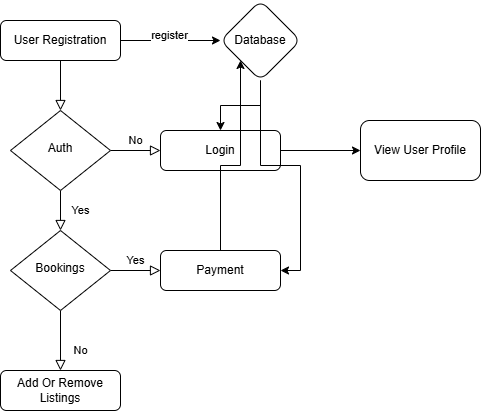

The diagram above was exported from draw.io. Its source (the exported page's mxGraphModel, read from the mxfile embedded in the PNG):
<mxGraphModel dx="1042" dy="527" grid="1" gridSize="10" guides="1" tooltips="1" connect="1" arrows="1" fold="1" page="1" pageScale="1" pageWidth="827" pageHeight="1169" math="0" shadow="0">
  <root>
    <mxCell id="WIyWlLk6GJQsqaUBKTNV-0" />
    <mxCell id="WIyWlLk6GJQsqaUBKTNV-1" parent="WIyWlLk6GJQsqaUBKTNV-0" />
    <mxCell id="WIyWlLk6GJQsqaUBKTNV-2" value="" style="rounded=0;html=1;jettySize=auto;orthogonalLoop=1;fontSize=11;endArrow=block;endFill=0;endSize=8;strokeWidth=1;shadow=0;labelBackgroundColor=none;edgeStyle=orthogonalEdgeStyle;" parent="WIyWlLk6GJQsqaUBKTNV-1" source="WIyWlLk6GJQsqaUBKTNV-3" target="WIyWlLk6GJQsqaUBKTNV-6" edge="1">
      <mxGeometry relative="1" as="geometry" />
    </mxCell>
    <mxCell id="2iu2qCDRjnNbEdo_jXnc-1" value="" style="edgeStyle=orthogonalEdgeStyle;rounded=0;orthogonalLoop=1;jettySize=auto;html=1;" edge="1" parent="WIyWlLk6GJQsqaUBKTNV-1" source="WIyWlLk6GJQsqaUBKTNV-3" target="2iu2qCDRjnNbEdo_jXnc-0">
      <mxGeometry relative="1" as="geometry" />
    </mxCell>
    <mxCell id="2iu2qCDRjnNbEdo_jXnc-2" value="register" style="edgeLabel;html=1;align=center;verticalAlign=middle;resizable=0;points=[];" vertex="1" connectable="0" parent="2iu2qCDRjnNbEdo_jXnc-1">
      <mxGeometry x="-0.032" y="6" relative="1" as="geometry">
        <mxPoint as="offset" />
      </mxGeometry>
    </mxCell>
    <mxCell id="WIyWlLk6GJQsqaUBKTNV-3" value="User Registration" style="rounded=1;whiteSpace=wrap;html=1;fontSize=12;glass=0;strokeWidth=1;shadow=0;" parent="WIyWlLk6GJQsqaUBKTNV-1" vertex="1">
      <mxGeometry x="160" y="80" width="120" height="40" as="geometry" />
    </mxCell>
    <mxCell id="WIyWlLk6GJQsqaUBKTNV-4" value="Yes" style="rounded=0;html=1;jettySize=auto;orthogonalLoop=1;fontSize=11;endArrow=block;endFill=0;endSize=8;strokeWidth=1;shadow=0;labelBackgroundColor=none;edgeStyle=orthogonalEdgeStyle;" parent="WIyWlLk6GJQsqaUBKTNV-1" source="WIyWlLk6GJQsqaUBKTNV-6" target="WIyWlLk6GJQsqaUBKTNV-10" edge="1">
      <mxGeometry y="20" relative="1" as="geometry">
        <mxPoint as="offset" />
      </mxGeometry>
    </mxCell>
    <mxCell id="WIyWlLk6GJQsqaUBKTNV-5" value="No" style="edgeStyle=orthogonalEdgeStyle;rounded=0;html=1;jettySize=auto;orthogonalLoop=1;fontSize=11;endArrow=block;endFill=0;endSize=8;strokeWidth=1;shadow=0;labelBackgroundColor=none;" parent="WIyWlLk6GJQsqaUBKTNV-1" source="WIyWlLk6GJQsqaUBKTNV-6" target="WIyWlLk6GJQsqaUBKTNV-7" edge="1">
      <mxGeometry y="10" relative="1" as="geometry">
        <mxPoint as="offset" />
      </mxGeometry>
    </mxCell>
    <mxCell id="WIyWlLk6GJQsqaUBKTNV-6" value="Auth" style="rhombus;whiteSpace=wrap;html=1;shadow=0;fontFamily=Helvetica;fontSize=12;align=center;strokeWidth=1;spacing=6;spacingTop=-4;" parent="WIyWlLk6GJQsqaUBKTNV-1" vertex="1">
      <mxGeometry x="170" y="170" width="100" height="80" as="geometry" />
    </mxCell>
    <mxCell id="US-OG7x7_UD9yoU-lkP5-1" value="" style="edgeStyle=orthogonalEdgeStyle;rounded=0;orthogonalLoop=1;jettySize=auto;html=1;" parent="WIyWlLk6GJQsqaUBKTNV-1" source="WIyWlLk6GJQsqaUBKTNV-7" target="US-OG7x7_UD9yoU-lkP5-0" edge="1">
      <mxGeometry relative="1" as="geometry" />
    </mxCell>
    <mxCell id="WIyWlLk6GJQsqaUBKTNV-7" value="Login" style="rounded=1;whiteSpace=wrap;html=1;fontSize=12;glass=0;strokeWidth=1;shadow=0;" parent="WIyWlLk6GJQsqaUBKTNV-1" vertex="1">
      <mxGeometry x="320" y="190" width="120" height="40" as="geometry" />
    </mxCell>
    <mxCell id="WIyWlLk6GJQsqaUBKTNV-8" value="No" style="rounded=0;html=1;jettySize=auto;orthogonalLoop=1;fontSize=11;endArrow=block;endFill=0;endSize=8;strokeWidth=1;shadow=0;labelBackgroundColor=none;edgeStyle=orthogonalEdgeStyle;" parent="WIyWlLk6GJQsqaUBKTNV-1" source="WIyWlLk6GJQsqaUBKTNV-10" target="WIyWlLk6GJQsqaUBKTNV-11" edge="1">
      <mxGeometry x="0.3333" y="20" relative="1" as="geometry">
        <mxPoint as="offset" />
      </mxGeometry>
    </mxCell>
    <mxCell id="WIyWlLk6GJQsqaUBKTNV-9" value="Yes" style="edgeStyle=orthogonalEdgeStyle;rounded=0;html=1;jettySize=auto;orthogonalLoop=1;fontSize=11;endArrow=block;endFill=0;endSize=8;strokeWidth=1;shadow=0;labelBackgroundColor=none;" parent="WIyWlLk6GJQsqaUBKTNV-1" source="WIyWlLk6GJQsqaUBKTNV-10" target="WIyWlLk6GJQsqaUBKTNV-12" edge="1">
      <mxGeometry y="10" relative="1" as="geometry">
        <mxPoint as="offset" />
      </mxGeometry>
    </mxCell>
    <mxCell id="WIyWlLk6GJQsqaUBKTNV-10" value="Bookings" style="rhombus;whiteSpace=wrap;html=1;shadow=0;fontFamily=Helvetica;fontSize=12;align=center;strokeWidth=1;spacing=6;spacingTop=-4;" parent="WIyWlLk6GJQsqaUBKTNV-1" vertex="1">
      <mxGeometry x="170" y="290" width="100" height="80" as="geometry" />
    </mxCell>
    <mxCell id="WIyWlLk6GJQsqaUBKTNV-11" value="Add Or Remove Listings" style="rounded=1;whiteSpace=wrap;html=1;fontSize=12;glass=0;strokeWidth=1;shadow=0;" parent="WIyWlLk6GJQsqaUBKTNV-1" vertex="1">
      <mxGeometry x="160" y="430" width="120" height="40" as="geometry" />
    </mxCell>
    <mxCell id="2iu2qCDRjnNbEdo_jXnc-5" style="edgeStyle=orthogonalEdgeStyle;rounded=0;orthogonalLoop=1;jettySize=auto;html=1;entryX=0;entryY=1;entryDx=0;entryDy=0;" edge="1" parent="WIyWlLk6GJQsqaUBKTNV-1" source="WIyWlLk6GJQsqaUBKTNV-12" target="2iu2qCDRjnNbEdo_jXnc-0">
      <mxGeometry relative="1" as="geometry" />
    </mxCell>
    <mxCell id="WIyWlLk6GJQsqaUBKTNV-12" value="Payment" style="rounded=1;whiteSpace=wrap;html=1;fontSize=12;glass=0;strokeWidth=1;shadow=0;" parent="WIyWlLk6GJQsqaUBKTNV-1" vertex="1">
      <mxGeometry x="320" y="310" width="120" height="40" as="geometry" />
    </mxCell>
    <mxCell id="US-OG7x7_UD9yoU-lkP5-0" value="View User Profile" style="whiteSpace=wrap;html=1;rounded=1;glass=0;strokeWidth=1;shadow=0;" parent="WIyWlLk6GJQsqaUBKTNV-1" vertex="1">
      <mxGeometry x="520" y="180" width="120" height="60" as="geometry" />
    </mxCell>
    <mxCell id="2iu2qCDRjnNbEdo_jXnc-3" value="" style="edgeStyle=orthogonalEdgeStyle;rounded=0;orthogonalLoop=1;jettySize=auto;html=1;" edge="1" parent="WIyWlLk6GJQsqaUBKTNV-1" source="2iu2qCDRjnNbEdo_jXnc-0" target="WIyWlLk6GJQsqaUBKTNV-7">
      <mxGeometry relative="1" as="geometry" />
    </mxCell>
    <mxCell id="2iu2qCDRjnNbEdo_jXnc-4" style="edgeStyle=orthogonalEdgeStyle;rounded=0;orthogonalLoop=1;jettySize=auto;html=1;entryX=1;entryY=0.5;entryDx=0;entryDy=0;" edge="1" parent="WIyWlLk6GJQsqaUBKTNV-1" source="2iu2qCDRjnNbEdo_jXnc-0" target="WIyWlLk6GJQsqaUBKTNV-12">
      <mxGeometry relative="1" as="geometry" />
    </mxCell>
    <mxCell id="2iu2qCDRjnNbEdo_jXnc-0" value="Database" style="rhombus;whiteSpace=wrap;html=1;rounded=1;glass=0;strokeWidth=1;shadow=0;" vertex="1" parent="WIyWlLk6GJQsqaUBKTNV-1">
      <mxGeometry x="380" y="60" width="80" height="80" as="geometry" />
    </mxCell>
  </root>
</mxGraphModel>